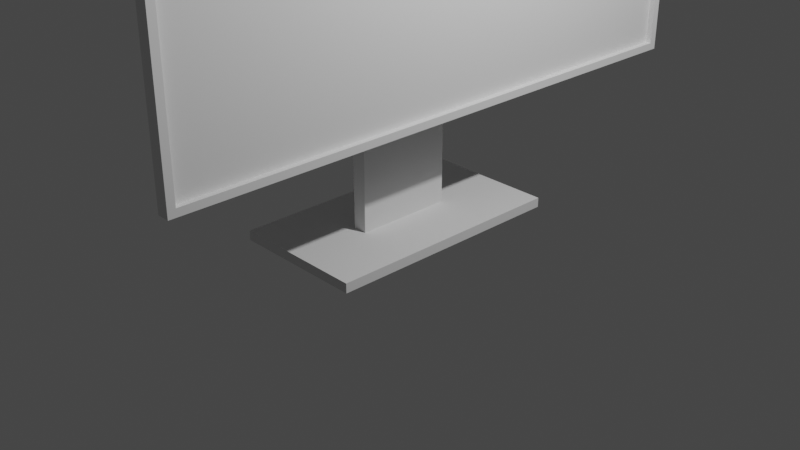 # Source: Room.blend  (saved by Blender 2.90.8; exported with 4.5.12 LTS)
import bpy
from mathutils import Matrix  # noqa: F401  (used for matrix-valued properties, if any)

bpy.ops.wm.read_factory_settings(use_empty=True)
scene = bpy.context.scene
scene.name = 'Scene'

# ---- collections
col_collection = bpy.data.collections.new('Collection'); scene.collection.children.link(col_collection)

# ---- world
world_world = bpy.data.worlds.new('World'); scene.world = world_world
world_world.use_nodes = True; world_world.node_tree.nodes.clear()
_N = world_world.node_tree.nodes; _L = world_world.node_tree.links
n0 = _N.new('ShaderNodeOutputWorld'); n0.name = 'World Output'; n0.location = (300, 300)
n1 = _N.new('ShaderNodeBackground'); n1.name = 'Background'; n1.location = (10, 300)
n1.inputs[0].default_value = (0.05088, 0.05088, 0.05088, 1.0)
_L.new(n1.outputs[0], n0.inputs[0])
n0.is_active_output = True
world_world.color = (0.05088, 0.05088, 0.05088)
world_world.use_sun_shadow = False
world_world.sun_shadow_jitter_overblur = 0.0

# ---- cameras
cam_camera = bpy.data.cameras.new('Camera')
cam_camera.clip_end = 100.0
cam_camera.ortho_scale = 7.314

# ---- lights
light_light = bpy.data.lights.new('Light', 'POINT')
light_light.transmission_factor = 0.0
light_light.energy = 1000.0
light_light.shadow_soft_size = 0.1
light_light.shadow_maximum_resolution = 0.006
light_light.use_absolute_resolution = True

# ---- meshes
me_cube_001 = bpy.data.meshes.new('Cube.001')
me_cube_001.from_pydata([(-0.7364, -1.322, -0.05124), (-0.07646, -0.5288, 0.05124), (-0.7364, 1.322, -0.05124), (-0.07646, 0.5288, 0.05124), (0.7116, -1.322, -0.05124), (0.07646, -0.5288, 0.05124), (0.7116, 1.322, -0.05124), (0.07646, 0.5288, 0.05124), (-0.7364, -1.322, 0.05124), (-0.7364, 1.322, 0.05124), (0.7116, 1.322, 0.05124), (0.7116, -1.322, 0.05124), (-0.07646, -0.5288, 2.973), (-0.07646, 0.5288, 2.973), (0.07646, 0.5288, 2.973), (0.07646, -0.5288, 2.973), (0.07646, 0.5288, 2.609), (0.07646, -0.5288, 2.609), (-0.07646, -0.5288, 2.609), (-0.07646, 0.5288, 2.609), (0.3463, 1.031, 3.146), (0.3463, -1.031, 3.146), (0.3463, 1.031, 2.436), (0.3463, -1.031, 2.436), (0.635, 3.088, 4.288), (0.635, -3.088, 4.288), (0.635, 3.088, 1.294), (0.635, -3.088, 1.294), (0.764, 3.009, 4.21), (0.764, -3.009, 4.21), (0.764, 3.009, 1.372), (0.764, -3.009, 1.372), (0.07646, -0.5288, 1.33), (-0.07646, 0.5288, 1.33), (0.07646, 0.5288, 1.33), (-0.07646, -0.5288, 1.33), (0.764, 3.088, 4.288), (0.764, -3.088, 4.288), (0.764, 3.088, 1.294), (0.764, -3.088, 1.294), (0.7041, 3.009, 4.21), (0.7041, -3.009, 4.21), (0.7041, 3.009, 1.372), (0.7041, -3.009, 1.372)], [], [(0, 8, 9, 2), (2, 9, 10, 6), (6, 10, 11, 4), (4, 11, 8, 0), (2, 6, 4, 0), (16, 14, 20, 22), (1, 3, 9, 8), (3, 7, 10, 9), (7, 5, 11, 10), (5, 1, 8, 11), (14, 13, 12, 15), (19, 18, 12, 13), (18, 17, 15, 12), (16, 19, 13, 14), (34, 33, 19, 16), (35, 32, 17, 18), (33, 35, 18, 19), (32, 34, 16, 17), (21, 23, 27, 25), (17, 16, 22, 23), (14, 15, 21, 20), (15, 17, 23, 21), (27, 26, 38, 39), (20, 21, 25, 24), (23, 22, 26, 27), (22, 20, 24, 26), (29, 31, 43, 41), (26, 24, 36, 38), (25, 27, 39, 37), (24, 25, 37, 36), (5, 7, 34, 32), (3, 1, 35, 33), (1, 5, 32, 35), (7, 3, 33, 34), (29, 28, 36, 37), (28, 30, 38, 36), (31, 29, 37, 39), (30, 31, 39, 38), (43, 42, 40, 41), (28, 29, 41, 40), (31, 30, 42, 43), (30, 28, 40, 42)])
_uv = me_cube_001.uv_layers.new(name='UVMap')
_uv.uv.foreach_set('vector', [0.375, 0.0, 0.625, 0.0, 0.625, 0.25, 0.375, 0.25, 0.375, 0.25, 0.625, 0.25, 0.625, 0.5, 0.375, 0.5, 0.375, 0.5, 0.625, 0.5, 0.625, 0.75, 0.375, 0.75, 0.375, 0.75, 0.625, 0.75, 0.625, 1.0, 0.375, 1.0, 0.125, 0.5, 0.375, 0.5, 0.375, 0.75, 0.125, 0.75, 0.7383, 0.6133, 0.7383, 0.6133, 0.7383, 0.6133, 0.7383, 0.6133, 0.7617, 0.6367, 0.7617, 0.6133, 0.875, 0.5, 0.875, 0.75, 0.7617, 0.6133, 0.7383, 0.6133, 0.625, 0.5, 0.875, 0.5, 0.7383, 0.6133, 0.7383, 0.6367, 0.625, 0.75, 0.625, 0.5, 0.7383, 0.6367, 0.7617, 0.6367, 0.875, 0.75, 0.625, 0.75, 0.7383, 0.6133, 0.7617, 0.6133, 0.7617, 0.6367, 0.7383, 0.6367, 0.7617, 0.6133, 0.7617, 0.6367, 0.7617, 0.6367, 0.7617, 0.6133, 0.7617, 0.6367, 0.7383, 0.6367, 0.7383, 0.6367, 0.7617, 0.6367, 0.7383, 0.6133, 0.7617, 0.6133, 0.7617, 0.6133, 0.7383, 0.6133, 0.7383, 0.6133, 0.7617, 0.6133, 0.7617, 0.6133, 0.7383, 0.6133, 0.7617, 0.6367, 0.7383, 0.6367, 0.7383, 0.6367, 0.7617, 0.6367, 0.7617, 0.6133, 0.7617, 0.6367, 0.7617, 0.6367, 0.7617, 0.6133, 0.7383, 0.6367, 0.7383, 0.6133, 0.7383, 0.6133, 0.7383, 0.6367, 0.7383, 0.6367, 0.7383, 0.6367, 0.7383, 0.6367, 0.7383, 0.6367, 0.7383, 0.6367, 0.7383, 0.6133, 0.7383, 0.6133, 0.7383, 0.6367, 0.7383, 0.6133, 0.7383, 0.6367, 0.7383, 0.6367, 0.7383, 0.6133, 0.7383, 0.6367, 0.7383, 0.6367, 0.7383, 0.6367, 0.7383, 0.6367, 0.7383, 0.6367, 0.7383, 0.6133, 0.7383, 0.6133, 0.7383, 0.6367, 0.7383, 0.6133, 0.7383, 0.6367, 0.7383, 0.6367, 0.7383, 0.6133, 0.7383, 0.6367, 0.7383, 0.6133, 0.7383, 0.6133, 0.7383, 0.6367, 0.7383, 0.6133, 0.7383, 0.6133, 0.7383, 0.6133, 0.7383, 0.6133, 0.7383, 0.6364, 0.7383, 0.6364, 0.7383, 0.6364, 0.7383, 0.6364, 0.7383, 0.6133, 0.7383, 0.6133, 0.7383, 0.6133, 0.7383, 0.6133, 0.7383, 0.6367, 0.7383, 0.6367, 0.7383, 0.6367, 0.7383, 0.6367, 0.7383, 0.6133, 0.7383, 0.6367, 0.7383, 0.6367, 0.7383, 0.6133, 0.7383, 0.6367, 0.7383, 0.6133, 0.7383, 0.6133, 0.7383, 0.6367, 0.7617, 0.6133, 0.7617, 0.6367, 0.7617, 0.6367, 0.7617, 0.6133, 0.7617, 0.6367, 0.7383, 0.6367, 0.7383, 0.6367, 0.7617, 0.6367, 0.7383, 0.6133, 0.7617, 0.6133, 0.7617, 0.6133, 0.7383, 0.6133, 0.7383, 0.6364, 0.7383, 0.6136, 0.7383, 0.6133, 0.7383, 0.6367, 0.7383, 0.6136, 0.7383, 0.6136, 0.7383, 0.6133, 0.7383, 0.6133, 0.7383, 0.6364, 0.7383, 0.6364, 0.7383, 0.6367, 0.7383, 0.6367, 0.7383, 0.6136, 0.7383, 0.6364, 0.7383, 0.6367, 0.7383, 0.6133, 0.7383, 0.6364, 0.7383, 0.6136, 0.7383, 0.6136, 0.7383, 0.6364, 0.7383, 0.6136, 0.7383, 0.6364, 0.7383, 0.6364, 0.7383, 0.6136, 0.7383, 0.6364, 0.7383, 0.6136, 0.7383, 0.6136, 0.7383, 0.6364, 0.7383, 0.6136, 0.7383, 0.6136, 0.7383, 0.6136, 0.7383, 0.6136])
me_cube_001.use_remesh_fix_poles = True
me_cube_001.use_remesh_preserve_attributes = False
me_cube_001.use_mirror_vertex_groups = False
me_cube_001.update()

# ---- objects
ob_light = bpy.data.objects.new('Light', light_light)
ob_camera = bpy.data.objects.new('Camera', cam_camera)
ob_cube = bpy.data.objects.new('Cube', me_cube_001)

# ---- transforms, parenting, visibility, modifiers, constraints
ob_light.location = (4.076, 1.005, 5.904)
ob_light.rotation_euler = (0.6503, 0.05522, 1.866)
ob_light.lock_rotations_4d = False
ob_light.empty_display_type = 'ARROWS'
ob_light.color = (0.0, 0.0, 0.0, 0.0)
ob_light.lineart.crease_threshold = 0.0
ob_camera.location = (7.359, -6.926, 4.958)
ob_camera.rotation_euler = (1.109, 0.0, 0.8149)
ob_camera.lock_rotations_4d = False
ob_camera.empty_display_type = 'ARROWS'
ob_camera.color = (0.0, 0.0, 0.0, 0.0)
ob_camera.display_type = 'WIRE'
ob_camera.lineart.crease_threshold = 0.0
ob_cube.location = (0.0, 0.0, 0.0)
ob_cube.lineart.crease_threshold = 0.0

# ---- collection membership
col_collection.objects.link(ob_light)
col_collection.objects.link(ob_camera)
col_collection.objects.link(ob_cube)

# ---- scene / render settings (as saved in the file)
scene.camera = ob_camera
scene.frame_start = 1; scene.frame_end = 250; scene.frame_set(1)
scene.render.engine = 'BLENDER_EEVEE_NEXT'
scene.cycles.use_denoising = False
scene.cycles.samples = 128
scene.cycles.sampling_pattern = 'TABULATED_SOBOL'
scene.cycles.use_adaptive_sampling = False
scene.cycles.use_light_tree = False
scene.view_settings.view_transform = 'Filmic'
bpy.context.view_layer.update()
